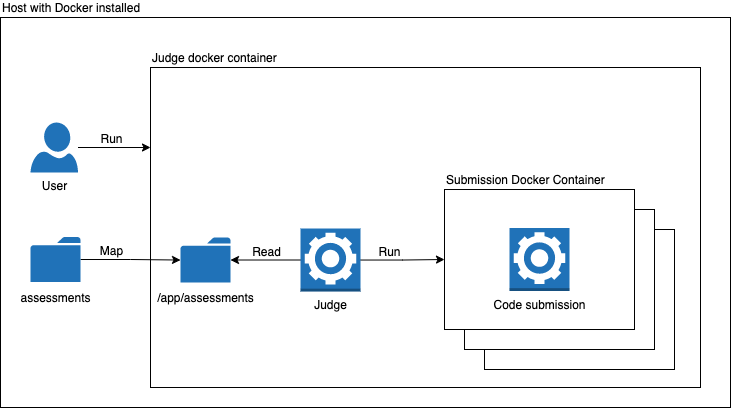

The diagram above was exported from draw.io. Its source (the exported page's mxGraphModel, read from the mxfile embedded in the PNG):
<mxGraphModel dx="1883" dy="1212" grid="1" gridSize="10" guides="1" tooltips="1" connect="1" arrows="1" fold="1" page="1" pageScale="1" pageWidth="1169" pageHeight="827" math="0" shadow="0">
  <root>
    <mxCell id="0" />
    <mxCell id="1" parent="0" />
    <mxCell id="7U2aIm7k06gq3aXkIfxK-1" value="Host with Docker installed" style="whiteSpace=wrap;html=1;labelPosition=center;verticalLabelPosition=top;align=left;verticalAlign=bottom;fillColor=default;" vertex="1" parent="1">
      <mxGeometry x="200" y="340" width="730" height="390" as="geometry" />
    </mxCell>
    <mxCell id="7U2aIm7k06gq3aXkIfxK-5" value="Judge docker container" style="rounded=0;whiteSpace=wrap;html=1;fontFamily=Helvetica;fontSize=12;fillColor=default;labelPosition=center;verticalLabelPosition=top;align=left;verticalAlign=bottom;" vertex="1" parent="1">
      <mxGeometry x="350" y="390" width="550" height="320" as="geometry" />
    </mxCell>
    <mxCell id="7U2aIm7k06gq3aXkIfxK-39" value="" style="rounded=0;whiteSpace=wrap;html=1;fontFamily=Helvetica;fontSize=12;fillColor=default;labelPosition=center;verticalLabelPosition=top;align=left;verticalAlign=bottom;" vertex="1" parent="1">
      <mxGeometry x="684" y="552" width="190" height="140" as="geometry" />
    </mxCell>
    <mxCell id="7U2aIm7k06gq3aXkIfxK-38" value="" style="rounded=0;whiteSpace=wrap;html=1;fontFamily=Helvetica;fontSize=12;fillColor=default;labelPosition=center;verticalLabelPosition=top;align=left;verticalAlign=bottom;" vertex="1" parent="1">
      <mxGeometry x="664" y="532" width="190" height="140" as="geometry" />
    </mxCell>
    <mxCell id="7U2aIm7k06gq3aXkIfxK-3" style="edgeStyle=orthogonalEdgeStyle;rounded=0;orthogonalLoop=1;jettySize=auto;html=1;entryX=0;entryY=0.25;entryDx=0;entryDy=0;" edge="1" parent="1" source="7U2aIm7k06gq3aXkIfxK-2" target="7U2aIm7k06gq3aXkIfxK-5">
      <mxGeometry relative="1" as="geometry" />
    </mxCell>
    <mxCell id="7U2aIm7k06gq3aXkIfxK-25" value="Run" style="edgeLabel;html=1;align=center;verticalAlign=bottom;resizable=0;points=[];fontSize=12;fontFamily=Helvetica;labelPosition=center;verticalLabelPosition=top;" vertex="1" connectable="0" parent="7U2aIm7k06gq3aXkIfxK-3">
      <mxGeometry x="0.0919" y="2" relative="1" as="geometry">
        <mxPoint x="-7" y="2" as="offset" />
      </mxGeometry>
    </mxCell>
    <mxCell id="7U2aIm7k06gq3aXkIfxK-2" value="User" style="verticalLabelPosition=bottom;html=1;verticalAlign=top;align=center;strokeColor=none;fillColor=#2072B8;shape=mxgraph.azure.user;fontFamily=Helvetica;" vertex="1" parent="1">
      <mxGeometry x="230" y="445" width="47.5" height="50" as="geometry" />
    </mxCell>
    <mxCell id="7U2aIm7k06gq3aXkIfxK-7" style="edgeStyle=orthogonalEdgeStyle;rounded=0;orthogonalLoop=1;jettySize=auto;html=1;fontFamily=Helvetica;fontSize=12;" edge="1" parent="1" source="7U2aIm7k06gq3aXkIfxK-4" target="7U2aIm7k06gq3aXkIfxK-6">
      <mxGeometry relative="1" as="geometry" />
    </mxCell>
    <mxCell id="7U2aIm7k06gq3aXkIfxK-8" value="Map" style="edgeLabel;html=1;align=center;verticalAlign=bottom;resizable=0;points=[];fontSize=12;fontFamily=Helvetica;labelPosition=center;verticalLabelPosition=top;" vertex="1" connectable="0" parent="7U2aIm7k06gq3aXkIfxK-7">
      <mxGeometry x="-0.2632" y="-1" relative="1" as="geometry">
        <mxPoint x="-7" y="-1" as="offset" />
      </mxGeometry>
    </mxCell>
    <mxCell id="7U2aIm7k06gq3aXkIfxK-4" value="&lt;div style=&quot;background-color: rgb(255, 255, 255); line-height: 18px; font-size: 12px;&quot;&gt;assessments&lt;/div&gt;" style="sketch=0;pointerEvents=1;shadow=0;dashed=0;html=1;strokeColor=none;labelPosition=center;verticalLabelPosition=bottom;verticalAlign=top;outlineConnect=0;align=center;shape=mxgraph.office.concepts.folder;fillColor=#2072B8;fontFamily=Helvetica;fontSize=12;" vertex="1" parent="1">
      <mxGeometry x="230" y="559.5" width="50" height="45" as="geometry" />
    </mxCell>
    <mxCell id="7U2aIm7k06gq3aXkIfxK-6" value="&lt;div style=&quot;background-color: rgb(255, 255, 255); line-height: 18px; font-size: 12px;&quot;&gt;/app/assessments&lt;/div&gt;" style="sketch=0;pointerEvents=1;shadow=0;dashed=0;html=1;strokeColor=none;labelPosition=center;verticalLabelPosition=bottom;verticalAlign=top;outlineConnect=0;align=center;shape=mxgraph.office.concepts.folder;fillColor=#2072B8;fontFamily=Helvetica;fontSize=12;" vertex="1" parent="1">
      <mxGeometry x="380" y="560" width="50" height="45" as="geometry" />
    </mxCell>
    <mxCell id="7U2aIm7k06gq3aXkIfxK-10" style="edgeStyle=orthogonalEdgeStyle;rounded=0;orthogonalLoop=1;jettySize=auto;html=1;fontFamily=Helvetica;fontSize=12;" edge="1" parent="1" source="7U2aIm7k06gq3aXkIfxK-9" target="7U2aIm7k06gq3aXkIfxK-6">
      <mxGeometry relative="1" as="geometry" />
    </mxCell>
    <mxCell id="7U2aIm7k06gq3aXkIfxK-26" value="Read" style="edgeLabel;html=1;align=center;verticalAlign=bottom;resizable=0;points=[];fontSize=12;fontFamily=Helvetica;labelPosition=center;verticalLabelPosition=top;" vertex="1" connectable="0" parent="7U2aIm7k06gq3aXkIfxK-10">
      <mxGeometry relative="1" as="geometry">
        <mxPoint as="offset" />
      </mxGeometry>
    </mxCell>
    <mxCell id="7U2aIm7k06gq3aXkIfxK-23" style="edgeStyle=orthogonalEdgeStyle;rounded=0;orthogonalLoop=1;jettySize=auto;html=1;fontFamily=Helvetica;fontSize=12;labelPosition=center;verticalLabelPosition=top;align=center;verticalAlign=bottom;entryX=0;entryY=0.5;entryDx=0;entryDy=0;" edge="1" parent="1" source="7U2aIm7k06gq3aXkIfxK-9" target="7U2aIm7k06gq3aXkIfxK-11">
      <mxGeometry relative="1" as="geometry" />
    </mxCell>
    <mxCell id="7U2aIm7k06gq3aXkIfxK-27" value="Run" style="edgeLabel;html=1;align=center;verticalAlign=bottom;resizable=0;points=[];fontSize=12;fontFamily=Helvetica;labelPosition=center;verticalLabelPosition=top;" vertex="1" connectable="0" parent="7U2aIm7k06gq3aXkIfxK-23">
      <mxGeometry x="-0.3225" relative="1" as="geometry">
        <mxPoint as="offset" />
      </mxGeometry>
    </mxCell>
    <mxCell id="7U2aIm7k06gq3aXkIfxK-9" value="Judge" style="outlineConnect=0;dashed=0;verticalLabelPosition=bottom;verticalAlign=top;align=center;html=1;shape=mxgraph.aws3.worker;fillColor=#2072B8;gradientColor=none;fontFamily=Helvetica;fontSize=12;" vertex="1" parent="1">
      <mxGeometry x="500" y="551" width="60" height="63" as="geometry" />
    </mxCell>
    <mxCell id="7U2aIm7k06gq3aXkIfxK-11" value="Submission Docker Container" style="rounded=0;whiteSpace=wrap;html=1;fontFamily=Helvetica;fontSize=12;fillColor=default;labelPosition=center;verticalLabelPosition=top;align=left;verticalAlign=bottom;" vertex="1" parent="1">
      <mxGeometry x="644" y="512" width="190" height="140" as="geometry" />
    </mxCell>
    <mxCell id="7U2aIm7k06gq3aXkIfxK-28" value="Code submission" style="outlineConnect=0;dashed=0;verticalLabelPosition=bottom;verticalAlign=top;align=center;html=1;shape=mxgraph.aws3.worker;fillColor=#2072B8;gradientColor=none;fontFamily=Helvetica;fontSize=12;" vertex="1" parent="1">
      <mxGeometry x="709" y="550.5" width="60" height="63" as="geometry" />
    </mxCell>
  </root>
</mxGraphModel>